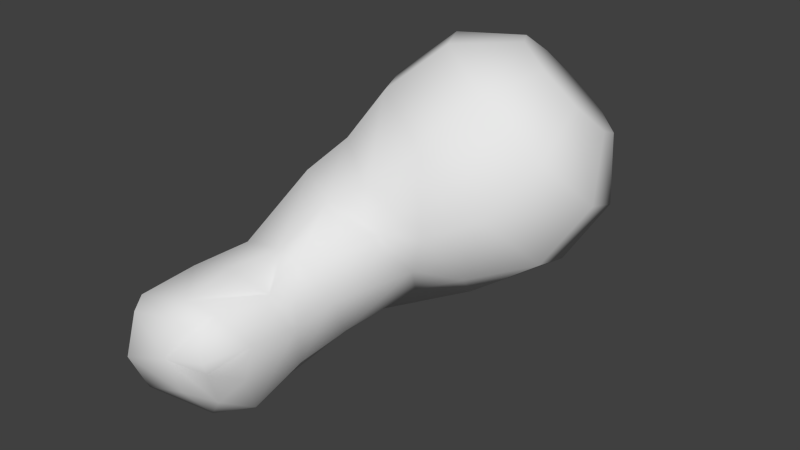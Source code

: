# Source: ghost_arm_right.blend  (saved by Blender 2.65.0; exported with 4.5.12 LTS)
import bpy
from mathutils import Matrix  # noqa: F401  (used for matrix-valued properties, if any)

bpy.ops.wm.read_factory_settings(use_empty=True)
scene = bpy.context.scene
scene.name = 'Scene'

# ---- collections
col_collection_1 = bpy.data.collections.new('Collection 1'); scene.collection.children.link(col_collection_1)

# ---- world
world_world = bpy.data.worlds.new('World'); scene.world = world_world
world_world.color = (0.05088, 0.05088, 0.05088)
world_world.use_sun_shadow = False
world_world.sun_shadow_jitter_overblur = 0.0
world_world.cycles.sampling_method = 'MANUAL'
world_world.cycles.sample_map_resolution = 256

# ---- meshes
me_cylinder = bpy.data.meshes.new('Cylinder')
me_cylinder.from_pydata([(-0.243, 0.7813, -0.2979), (-0.003743, 0.6213, -0.6748), (-0.6054, 0.4251, -0.3446), (-0.3999, 0.2319, -0.7258), (-0.7338, -0.02952, -0.1516), (-0.5403, -0.2651, -0.5148), (-0.5682, -0.3698, 0.1908), (-0.3592, -0.637, -0.1406), (-0.186, -0.4365, 0.5223), (0.0586, -0.71, 0.2218), (0.2339, -0.1984, 0.6878), (0.5176, -0.4497, 0.4028), (0.495, 0.233, 0.6099), (0.8031, 0.02193, 0.3176), (0.4752, 0.656, 0.3251), (0.7815, 0.4843, 0.006246), (0.1837, 0.8725, -0.03347), (0.4628, 0.721, -0.3857), (-0.3542, 0.675, 0.1371), (-0.5555, 0.4771, 0.1112), (-0.6268, 0.2247, 0.2184), (-0.5348, 0.03571, 0.4085), (-0.3226, -0.001331, 0.5926), (-0.08937, 0.1309, 0.6845), (0.05566, 0.3705, 0.6413), (0.04467, 0.6054, 0.4831), (-0.1172, 0.7256, 0.284), (0.316, -0.04963, -0.9536), (-0.04934, -0.2735, -0.8763), (-0.2029, -0.5783, -0.6058), (-0.0727, -0.8213, -0.2687), (0.2802, -0.8889, -0.02282), (0.6908, -0.6037, 0.09411), (0.9669, -0.3225, -0.09097), (0.9794, -0.02685, -0.4914), (0.7223, 0.08225, -0.8016), (0.4838, -0.5812, -1.08), (0.177, -0.5585, -0.8205), (0.04163, -0.7534, -0.5548), (0.1579, -0.9395, -0.2792), (0.4713, -1.03, -0.1228), (0.8185, -0.8363, -0.08152), (1.048, -0.6727, -0.293), (1.052, -0.6156, -0.7861), (0.8294, -0.5722, -1.016), (0.585, -1.053, -1.128), (0.3002, -1.08, -0.9207), (0.2599, -1.232, -0.6426), (0.4161, -1.371, -0.3751), (0.585, -1.306, -0.3562), (0.8826, -1.306, -0.4128), (1.075, -1.203, -0.5932), (1.12, -1.148, -0.8315), (0.9089, -1.104, -1.057), (0.6702, -1.392, -1.355), (0.3611, -1.398, -1.002), (0.3458, -1.463, -0.7444), (0.4462, -1.557, -0.5006), (0.6884, -1.637, -0.3847), (0.9591, -1.665, -0.4509), (1.132, -1.519, -0.6684), (1.125, -1.434, -0.9352), (0.9431, -1.449, -1.297), (0.6843, -2.144, -0.748), (0.955, -2.204, -0.8143), (0.6779, -2.059, -1.015), (0.3586, -1.857, -0.8965), (0.9487, -2.087, -1.081), (0.3269, -1.825, -0.6751), (0.4732, -1.942, -0.47), (1.018, -2.013, -0.5128), (1.155, -1.876, -0.6424), (0.6858, -1.95, -0.4546), (0.4382, -1.724, -1.195), (0.9456, -1.727, -1.331), (1.166, -1.782, -0.9994), (0.6744, -1.751, -1.294), (1.008, -2.113, -0.6908), (0.947, -1.888, -1.219), (0.6851, -2.046, -0.5388), (0.4357, -2.085, -0.7061), (1.057, -1.935, -1.04), (0.5323, -1.986, -0.87), (0.6756, -1.855, -1.276), (0.5677, -2.032, -0.5945), (0.5127, -1.936, -1.077), (0.991, -2.096, -0.5758)], [], [(0, 1, 3, 2), (2, 3, 5, 4), (4, 5, 7, 6), (6, 7, 9, 8), (8, 9, 11, 10), (10, 11, 13, 12), (12, 13, 15, 14), (1, 17, 35, 27), (16, 17, 1, 0), (14, 15, 17, 16), (14, 16, 26, 25), (18, 19, 20, 21, 22, 23, 24, 25, 26), (10, 12, 24, 23), (6, 8, 22, 21), (2, 4, 20, 19), (0, 2, 19, 18), (16, 0, 18, 26), (12, 14, 25, 24), (8, 10, 23, 22), (4, 6, 21, 20), (32, 31, 40, 41), (15, 13, 33, 34), (11, 9, 31, 32), (7, 5, 29, 30), (17, 15, 34, 35), (13, 11, 32, 33), (9, 7, 30, 31), (5, 3, 28, 29), (3, 1, 27, 28), (43, 42, 51, 52), (33, 32, 41, 42), (34, 33, 42, 43), (28, 27, 36, 37), (35, 34, 43, 44), (29, 28, 37, 38), (27, 35, 44, 36), (30, 29, 38, 39), (31, 30, 39, 40), (50, 49, 58, 59), (37, 36, 45, 46), (44, 43, 52, 53), (38, 37, 46, 47), (36, 44, 53, 45), (39, 38, 47, 48), (40, 39, 48, 49), (41, 40, 49, 50), (42, 41, 50, 51), (56, 55, 73, 66), (51, 50, 59, 60), (52, 51, 60, 61), (46, 45, 54, 55), (53, 52, 61, 62), (47, 46, 55, 56), (45, 53, 62, 54), (48, 47, 56, 57), (49, 48, 57, 58), (63, 64, 86, 79), (64, 77, 86), (84, 63, 79), (85, 83, 65), (83, 78, 67, 65), (78, 81, 67), (85, 65, 63, 82), (65, 67, 64, 63), (57, 56, 68), (81, 77, 64, 67), (80, 82, 63), (57, 68, 69), (72, 70, 59, 58), (71, 60, 59, 70), (57, 69, 72, 58), (55, 54, 76, 73), (54, 62, 74, 76), (62, 61, 75, 74), (61, 60, 71, 75), (84, 80, 63), (73, 76, 83, 85), (74, 75, 81, 78), (75, 71, 77, 81), (69, 68, 80, 84), (79, 86, 70, 72), (69, 84, 79, 72), (76, 74, 78, 83), (66, 85, 82), (68, 66, 82, 80), (77, 71, 70, 86), (56, 66, 68), (66, 73, 85)])
me_cylinder.polygons.foreach_set('use_smooth', [True] * 88)
_uv = me_cylinder.uv_layers.new(name='UVMap')
_uv.uv.foreach_set('vector', [0.5162, 0.4653, 0.5703, 0.4892, 0.5401, 0.5692, 0.4706, 0.5253, 0.4246, 0.5289, 0.3934, 0.593, 0.3265, 0.5502, 0.3617, 0.5, 0.3617, 0.5, 0.3265, 0.5502, 0.2617, 0.5077, 0.307, 0.4526, 0.2932, 0.4083, 0.2279, 0.3657, 0.2851, 0.3021, 0.3272, 0.348, 0.3272, 0.348, 0.2851, 0.3021, 0.3482, 0.2625, 0.3718, 0.3115, 0.3718, 0.3115, 0.3482, 0.2625, 0.4132, 0.2365, 0.4255, 0.2928, 0.4255, 0.2928, 0.4132, 0.2365, 0.4896, 0.2181, 0.4975, 0.2926, 0.5703, 0.4892, 0.5929, 0.4246, 0.6926, 0.472, 0.669, 0.5372, 0.5375, 0.4058, 0.5929, 0.4246, 0.5703, 0.4892, 0.5162, 0.4653, 0.5417, 0.3334, 0.6233, 0.3438, 0.5929, 0.4246, 0.5375, 0.4058, 0.5417, 0.3334, 0.5375, 0.4058, 0.4802, 0.4004, 0.4675, 0.3586, 0.4667, 0.4352, 0.4331, 0.4595, 0.3928, 0.4483, 0.3669, 0.4182, 0.373, 0.3775, 0.3972, 0.3549, 0.431, 0.3468, 0.4675, 0.3586, 0.4802, 0.4004, 0.3718, 0.3115, 0.4255, 0.2928, 0.431, 0.3468, 0.3972, 0.3549, 0.2932, 0.4083, 0.3272, 0.348, 0.373, 0.3775, 0.3669, 0.4182, 0.4246, 0.5289, 0.3617, 0.5, 0.3928, 0.4483, 0.4331, 0.4595, 0.5162, 0.4653, 0.4706, 0.5253, 0.4331, 0.4595, 0.4667, 0.4352, 0.5375, 0.4058, 0.5162, 0.4653, 0.4667, 0.4352, 0.4802, 0.4004, 0.4255, 0.2928, 0.4975, 0.2926, 0.4675, 0.3586, 0.431, 0.3468, 0.3272, 0.348, 0.3718, 0.3115, 0.3972, 0.3549, 0.373, 0.3775, 0.3617, 0.5, 0.307, 0.4526, 0.3669, 0.4182, 0.3928, 0.4483, 0.3227, 0.2142, 0.2539, 0.2557, 0.2395, 0.216, 0.2913, 0.1775, 0.4896, 0.2181, 0.4132, 0.2365, 0.3721, 0.1719, 0.4271, 0.1178, 0.3482, 0.2625, 0.2851, 0.3021, 0.2539, 0.2557, 0.3227, 0.2142, 0.2617, 0.5077, 0.3265, 0.5502, 0.2703, 0.5798, 0.2184, 0.5422, 0.5929, 0.4246, 0.6233, 0.3438, 0.7268, 0.4152, 0.6926, 0.472, 0.4132, 0.2365, 0.3482, 0.2625, 0.3227, 0.2142, 0.3721, 0.1719, 0.2851, 0.3021, 0.2279, 0.3657, 0.2067, 0.3091, 0.2539, 0.2557, 0.3265, 0.5502, 0.3934, 0.593, 0.3061, 0.6334, 0.2703, 0.5798, 0.5401, 0.5692, 0.5703, 0.4892, 0.669, 0.5372, 0.6433, 0.6033, 0.3397, 0.05832, 0.3225, 0.1337, 0.2399, 0.07946, 0.254, 0.04094, 0.3721, 0.1719, 0.3227, 0.2142, 0.2913, 0.1775, 0.3225, 0.1337, 0.4271, 0.1178, 0.3721, 0.1719, 0.3225, 0.1337, 0.3397, 0.05832, 0.6433, 0.6033, 0.669, 0.5372, 0.7527, 0.5726, 0.704, 0.6187, 0.6926, 0.472, 0.7268, 0.4152, 0.8132, 0.483, 0.7845, 0.5267, 0.2703, 0.5798, 0.3061, 0.6334, 0.2504, 0.641, 0.2255, 0.5909, 0.669, 0.5372, 0.6926, 0.472, 0.7845, 0.5267, 0.7527, 0.5726, 0.2184, 0.5422, 0.2703, 0.5798, 0.2255, 0.5909, 0.1831, 0.5561, 0.2539, 0.2557, 0.2067, 0.3091, 0.2081, 0.267, 0.2395, 0.216, 0.2145, 0.1205, 0.1948, 0.1692, 0.1527, 0.1309, 0.1644, 0.09212, 0.704, 0.6187, 0.7527, 0.5726, 0.8266, 0.61, 0.7883, 0.6583, 0.7845, 0.5267, 0.8132, 0.483, 0.8953, 0.5217, 0.8653, 0.5655, 0.2255, 0.5909, 0.2504, 0.641, 0.1705, 0.6578, 0.1455, 0.6174, 0.7527, 0.5726, 0.7845, 0.5267, 0.8653, 0.5655, 0.8266, 0.61, 0.1831, 0.5561, 0.2255, 0.5909, 0.1455, 0.6174, 0.1111, 0.5799, 0.2395, 0.216, 0.2081, 0.267, 0.1729, 0.1906, 0.1948, 0.1692, 0.2913, 0.1775, 0.2395, 0.216, 0.1948, 0.1692, 0.2145, 0.1205, 0.3225, 0.1337, 0.2913, 0.1775, 0.2145, 0.1205, 0.2399, 0.07946, 0.1107, 0.6381, 0.1248, 0.6747, 0.08069, 0.7097, 0.05956, 0.6684, 0.2399, 0.07946, 0.2145, 0.1205, 0.1644, 0.09212, 0.1929, 0.05705, 0.254, 0.04094, 0.2399, 0.07946, 0.1929, 0.05705, 0.2107, 0.01774, 0.7883, 0.6583, 0.8266, 0.61, 0.8846, 0.6337, 0.8375, 0.6837, 0.8653, 0.5655, 0.8953, 0.5217, 0.9346, 0.5541, 0.9117, 0.6091, 0.1455, 0.6174, 0.1705, 0.6578, 0.1248, 0.6747, 0.1107, 0.6381, 0.8266, 0.61, 0.8653, 0.5655, 0.9117, 0.6091, 0.8846, 0.6337, 0.1111, 0.5799, 0.1455, 0.6174, 0.1107, 0.6381, 0.08709, 0.6028, 0.1948, 0.1692, 0.1729, 0.1906, 0.1414, 0.1725, 0.1527, 0.1309, 0.07111, 0.07177, 0.09976, 0.04309, 0.118, 0.06512, 0.09833, 0.09631, 0.09976, 0.04309, 0.1147, 0.05253, 0.118, 0.06512, 0.08169, 0.1079, 0.07111, 0.07177, 0.09833, 0.09631, 0.9449, 0.7097, 0.9375, 0.6682, 0.9812, 0.6972, 0.9375, 0.6682, 0.9643, 0.6388, 0.9999, 0.6527, 0.9812, 0.6972, 0.9643, 0.6388, 0.9928, 0.6206, 0.9999, 0.6527, 0.04545, 0.6995, 0.01451, 0.698, 8.423e-05, 0.661, 0.03159, 0.6736, 0.05014, 0.0271, 0.09357, 0.00458, 0.09976, 0.04309, 0.07111, 0.07177, 0.08709, 0.6028, 0.1107, 0.6381, 0.05965, 0.6394, 0.1251, 8.423e-05, 0.1147, 0.05253, 0.09976, 0.04309, 0.09357, 0.00458, 0.02947, 0.649, 0.03159, 0.6736, 8.423e-05, 0.661, 0.08709, 0.6028, 0.05965, 0.6394, 0.03247, 0.614, 0.112, 0.1079, 0.1282, 0.07022, 0.1644, 0.09212, 0.1527, 0.1309, 0.1464, 0.05297, 0.1929, 0.05705, 0.1644, 0.09212, 0.1282, 0.07022, 0.1414, 0.1725, 0.09393, 0.1346, 0.112, 0.1079, 0.1527, 0.1309, 0.8375, 0.6837, 0.8846, 0.6337, 0.9242, 0.6607, 0.9023, 0.6951, 0.8846, 0.6337, 0.9117, 0.6091, 0.9399, 0.6295, 0.9242, 0.6607, 0.9117, 0.6091, 0.9346, 0.5541, 0.9827, 0.5894, 0.9399, 0.6295, 0.2107, 0.01774, 0.1929, 0.05705, 0.1464, 0.05297, 0.1558, 0.003449, 0.0145, 0.633, 0.02947, 0.649, 8.423e-05, 0.661, 0.9023, 0.6951, 0.9242, 0.6607, 0.9375, 0.6682, 0.9449, 0.7097, 0.9399, 0.6295, 0.9827, 0.5894, 0.9928, 0.6206, 0.9643, 0.6388, 0.1558, 0.003449, 0.1464, 0.05297, 0.1147, 0.05253, 0.1251, 8.423e-05, 0.03247, 0.614, 0.05965, 0.6394, 0.02947, 0.649, 0.0145, 0.633, 0.09833, 0.09631, 0.118, 0.06512, 0.1282, 0.07022, 0.112, 0.1079, 0.09393, 0.1346, 0.08169, 0.1079, 0.09833, 0.09631, 0.112, 0.1079, 0.9242, 0.6607, 0.9399, 0.6295, 0.9643, 0.6388, 0.9375, 0.6682, 0.05956, 0.6684, 0.04545, 0.6995, 0.03159, 0.6736, 0.05965, 0.6394, 0.05956, 0.6684, 0.03159, 0.6736, 0.02947, 0.649, 0.1147, 0.05253, 0.1464, 0.05297, 0.1282, 0.07022, 0.118, 0.06512, 0.1107, 0.6381, 0.05956, 0.6684, 0.05965, 0.6394, 0.05956, 0.6684, 0.08069, 0.7097, 0.04545, 0.6995])
me_cylinder.use_remesh_preserve_volume = False
me_cylinder.use_remesh_preserve_attributes = False
me_cylinder.use_mirror_vertex_groups = False
me_cylinder.update()

# ---- objects
ob_cylinder = bpy.data.objects.new('Cylinder', me_cylinder)

# ---- transforms, parenting, visibility, modifiers, constraints
ob_cylinder.location = (0.01046, -0.02428, -0.01845)
ob_cylinder.scale = (-1.0, 1.0, 1.0)
ob_cylinder.lineart.crease_threshold = 0.0

# ---- collection membership
col_collection_1.objects.link(ob_cylinder)

# ---- scene / render settings (as saved in the file)
scene.frame_start = 1; scene.frame_end = 250; scene.frame_set(1)
scene.render.engine = 'BLENDER_EEVEE_NEXT'
scene.render.image_settings.color_mode = 'RGB'
scene.render.image_settings.compression = 90
scene.render.resolution_percentage = 50
scene.render.dither_intensity = 0.0
scene.render.bake_margin = 2
scene.cycles.use_denoising = False
scene.cycles.samples = 10
scene.cycles.sampling_pattern = 'TABULATED_SOBOL'
scene.cycles.light_sampling_threshold = 0.0
scene.cycles.use_adaptive_sampling = False
scene.cycles.use_light_tree = False
scene.cycles.blur_glossy = 0.0
scene.cycles.volume_bounces = 1
scene.cycles.pixel_filter_type = 'GAUSSIAN'
scene.cycles.sample_clamp_indirect = 0.0
scene.view_settings.view_transform = 'Standard'
bpy.context.view_layer.update()

# ---- added for rendering (the .blend has no active camera and no usable light): camera, sun
cam_auto = bpy.data.cameras.new('AutoCamera')
cam_auto.lens = 50.0
cam_auto.sensor_width = 36.0
cam_auto.clip_end = 1000.0
ob_auto_camera = bpy.data.objects.new('AutoCamera', cam_auto)
scene.collection.objects.link(ob_auto_camera)
ob_auto_camera.location = (3.63682, -5.30119, 2.72213)
ob_auto_camera.rotation_euler = (1.09748, -7.21219e-08, 0.694738)
scene.camera = ob_auto_camera
light_auto_sun = bpy.data.lights.new('AutoSun', 'SUN')
light_auto_sun.energy = 3.0
light_auto_sun.angle = 0.0523599
ob_auto_sun = bpy.data.objects.new('AutoSun', light_auto_sun)
scene.collection.objects.link(ob_auto_sun)
ob_auto_sun.rotation_euler = (0.872665, 0.174533, 0.523599)
bpy.context.view_layer.update()

